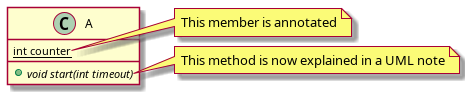

The diagram above was rendered by PlantUML. Its source (embedded in the PNG):
@startuml
class A {
	{static} int counter
	+void {abstract} start(int timeout)
}
note right of A::counter
This member is annotated
end note
note right of A::start
This method is now explained in a UML note
end note
@enduml